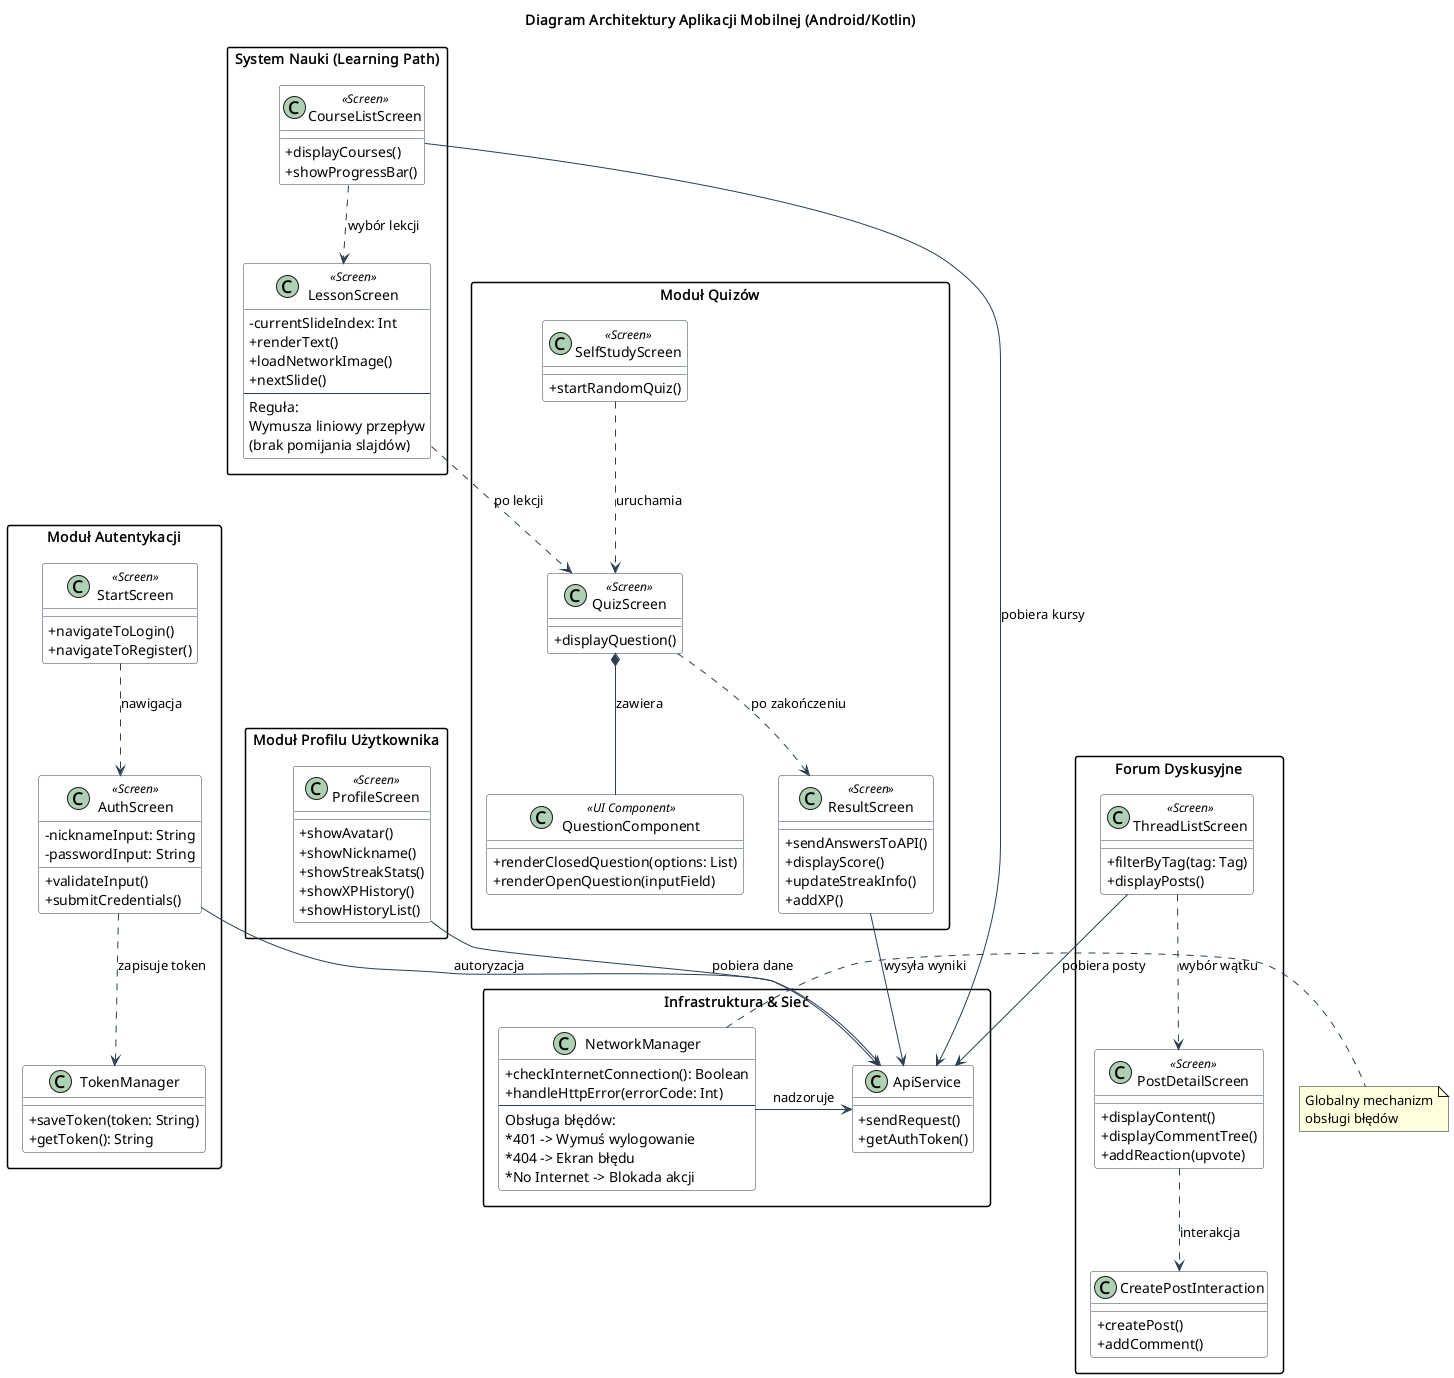

The diagram above was rendered by PlantUML. Its source (embedded in the PNG):
@startuml

skinparam classAttributeIconSize 0
skinparam componentStyle uml2
skinparam packageStyle rectangle

' Stylizacja
skinparam class {
    BackgroundColor White
    ArrowColor #2C3E50
    BorderColor #2C3E50
}

title Diagram Architektury Aplikacji Mobilnej (Android/Kotlin)

' --- WARSTWA INFRASTRUKTURY ---
package "Infrastruktura & Sieć" {
    class NetworkManager {
        + checkInternetConnection(): Boolean
        + handleHttpError(errorCode: Int)
        --
        Obsługa błędów:
        * 401 -> Wymuś wylogowanie
        * 404 -> Ekran błędu
        * No Internet -> Blokada akcji
    }

    class ApiService {
        + sendRequest()
        + getAuthToken()
    }

    NetworkManager -r-> ApiService : nadzoruje
}

' --- MODUŁY APLIKACJI ---

package "Moduł Autentykacji" {
    class StartScreen <<Screen>> {
        + navigateToLogin()
        + navigateToRegister()
    }

    class AuthScreen <<Screen>> {
        - nicknameInput: String
        - passwordInput: String
        + validateInput()
        + submitCredentials()
    }

    class TokenManager {
        + saveToken(token: String)
        + getToken(): String
    }

    StartScreen ..> AuthScreen : nawigacja
    AuthScreen ..> TokenManager : zapisuje token
}

package "Moduł Profilu Użytkownika" {
    class ProfileScreen <<Screen>> {
        + showAvatar()
        + showNickname()
        + showStreakStats()
        + showXPHistory()
        + showHistoryList()
    }
}

package "System Nauki (Learning Path)" {
    class CourseListScreen <<Screen>> {
        + displayCourses()
        + showProgressBar()
    }

    class LessonScreen <<Screen>> {
        - currentSlideIndex: Int
        + renderText()
        + loadNetworkImage()
        + nextSlide()
        --
        Reguła:
        Wymusza liniowy przepływ
        (brak pomijania slajdów)
    }

    CourseListScreen ..> LessonScreen : wybór lekcji
}

package "Moduł Quizów" {
    class QuizScreen <<Screen>> {
        + displayQuestion()
    }

    class QuestionComponent <<UI Component>> {
        + renderClosedQuestion(options: List)
        + renderOpenQuestion(inputField)
    }

    class ResultScreen <<Screen>> {
        + sendAnswersToAPI()
        + displayScore()
        + updateStreakInfo()
        + addXP()
    }

    class SelfStudyScreen <<Screen>> {
        + startRandomQuiz()
    }

    QuizScreen *-- QuestionComponent : zawiera
    QuizScreen ..> ResultScreen : po zakończeniu
    SelfStudyScreen ..> QuizScreen : uruchamia
    LessonScreen ..> QuizScreen : po lekcji
}

package "Forum Dyskusyjne" {
    class ThreadListScreen <<Screen>> {
        + filterByTag(tag: Tag)
        + displayPosts()
    }

    class PostDetailScreen <<Screen>> {
        + displayContent()
        + displayCommentTree()
        + addReaction(upvote)
    }

    class CreatePostInteraction {
        + createPost()
        + addComment()
    }

    ThreadListScreen ..> PostDetailScreen : wybór wątku
    PostDetailScreen ..> CreatePostInteraction : interakcja
}

' --- RELACJE GŁÓWNE ---
AuthScreen --> ApiService : autoryzacja
ProfileScreen --> ApiService : pobiera dane
CourseListScreen --> ApiService : pobiera kursy
ResultScreen --> ApiService : wysyła wyniki
ThreadListScreen --> ApiService : pobiera posty

note right of NetworkManager
  Globalny mechanizm
  obsługi błędów
end note

@enduml